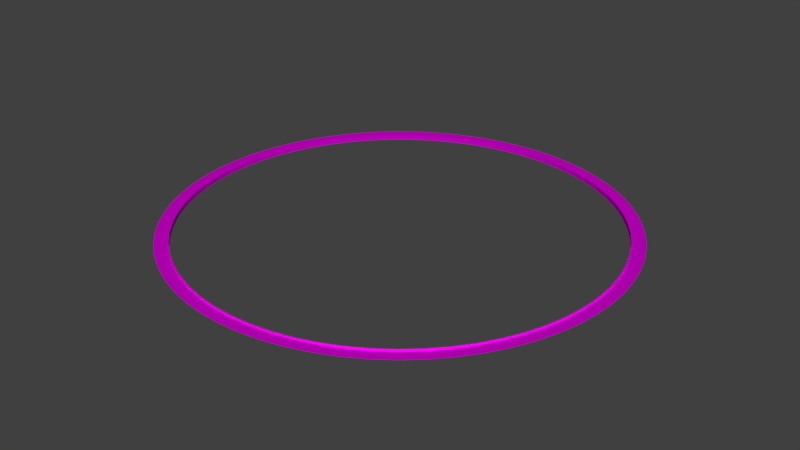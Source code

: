 # Source: Muro.blend  (saved by Blender 2.78.0; exported with 4.5.12 LTS)
import bpy
from mathutils import Matrix  # noqa: F401  (used for matrix-valued properties, if any)

bpy.ops.wm.read_factory_settings(use_empty=True)
scene = bpy.context.scene
scene.name = 'Scene'

# ---- collections
col_collection_1 = bpy.data.collections.new('Collection 1'); scene.collection.children.link(col_collection_1)

# ---- images (referenced by path relative to the original .blend; pixels are not part of the script)
import os
ASSET_DIR = os.environ.get("B2B_ASSET_DIR", "")  # directory of the original .blend (textures are referenced by path, not embedded)
HERE = os.path.dirname(os.path.abspath(__file__))  # packed textures are extracted next to this script under _unpacked/

def load_image(name, relpath, width, height, colorspace="sRGB"):
    """Load a texture the original file referenced (path relative to the .blend, or extracted next to this script)."""
    p = next((c for c in (os.path.join(HERE, relpath), os.path.join(ASSET_DIR, relpath)) if relpath and os.path.exists(c)), "")
    if p:
        img = bpy.data.images.load(p, check_existing=True)
        img.name = name
    else:  # same state as the original file: an image datablock whose file is absent (Cycles renders it pink)
        img = bpy.data.images.new(name, width, height)
        img.source = "FILE"
        img.filepath = "//" + (relpath or name)
    img.colorspace_settings.name = colorspace
    return img
img_terrenospicchiopiccolo_txt1_png = load_image('TerrenoSpicchioPiccolo_TXT1.png', 'TerrenoSpicchioPiccolo_TXT1.png', 1024, 1024, 'sRGB')

# ---- materials (node trees are filled in below, after node groups)
mat_material_001 = bpy.data.materials.new('Material.001')
mat_material_001.alpha_threshold = 0.0
mat_material_001.roughness = 0.5
mat_material_002 = bpy.data.materials.new('Material.002')
mat_material_002.alpha_threshold = 0.0
mat_material_002.roughness = 0.5

# ---- material node trees
mat_material_001.use_nodes = True; mat_material_001.node_tree.nodes.clear()
_N = mat_material_001.node_tree.nodes; _L = mat_material_001.node_tree.links
n0 = _N.new('ShaderNodeBsdfDiffuse'); n0.name = 'Diffuse BSDF'; n0.location = (10, 300)
n1 = _N.new('ShaderNodeTexImage'); n1.name = 'Image Texture'; n1.location = (-263, 285)
n1.width = 140
n1.image = img_terrenospicchiopiccolo_txt1_png
n2 = _N.new('ShaderNodeMixShader'); n2.name = 'Mix Shader'; n2.location = (260, 365)
n2.inputs[0].default_value = 0.5727
n3 = _N.new('ShaderNodeBsdfAnisotropic'); n3.name = 'Glossy BSDF'; n3.location = (-3, 506)
n3.distribution = 'BECKMANN'
n3.inputs[1].default_value = 0.4472
n4 = _N.new('ShaderNodeMix'); n4.name = 'Mix'; n4.location = (352, 539)
n4.data_type = 'RGBA'
n4.blend_type = 'MULTIPLY'
n5 = _N.new('ShaderNodeOutputMaterial'); n5.name = 'Material Output'; n5.location = (875, 392)
n6 = _N.new('ShaderNodeDisplacement'); n6.name = 'Displacement'; n6.location = (0, 0)
n6.inputs[1].default_value = 0.0
n6.inputs[2].default_value = 0.1
_L.new(n1.outputs[0], n0.inputs[0])
_L.new(n2.outputs[0], n5.inputs[0])
_L.new(n0.outputs[0], n2.inputs[2])
_L.new(n3.outputs[0], n2.inputs[1])
_L.new(n1.outputs[0], n3.inputs[0])
_L.new(n1.outputs[0], n4.inputs[6])
_L.new(n4.outputs[2], n6.inputs[0])
_L.new(n6.outputs[0], n5.inputs[2])
n5.is_active_output = True
mat_material_002.use_nodes = True; mat_material_002.node_tree.nodes.clear()
_N = mat_material_002.node_tree.nodes; _L = mat_material_002.node_tree.links
n0 = _N.new('ShaderNodeOutputMaterial'); n0.name = 'Material Output'; n0.location = (575, 335)
n1 = _N.new('ShaderNodeMixShader'); n1.name = 'Mix Shader'; n1.location = (310, 323)
n1.width = 114
n2 = _N.new('ShaderNodeMix'); n2.name = 'Mix'; n2.location = (286, 555)
n2.data_type = 'RGBA'
n2.blend_type = 'MULTIPLY'
n3 = _N.new('ShaderNodeDisplacement'); n3.name = 'Displacement'; n3.location = (0, 0)
n3.inputs[1].default_value = 0.0
n3.inputs[2].default_value = 0.1
_L.new(n1.outputs[0], n0.inputs[0])
_L.new(n2.outputs[2], n3.inputs[0])
_L.new(n3.outputs[0], n0.inputs[2])
n0.is_active_output = True

# ---- world
world_world = bpy.data.worlds.new('World'); scene.world = world_world
world_world.color = (0.05088, 0.05088, 0.05088)
world_world.use_sun_shadow = False
world_world.sun_shadow_jitter_overblur = 0.0
world_world.cycles.sampling_method = 'MANUAL'

# ---- meshes
me_sphere = bpy.data.meshes.new('Sphere')
me_sphere.from_pydata([(0.0, 297.3, 0.0), (0.0, 297.3, 6.781), (0.0, 298.7, 6.789), (0.0, 298.7, 5.387), (0.0, 316.6, 5.47), (-297.3, 0.0001755, 0.0), (-297.3, 0.0001755, 6.781), (-298.7, 0.0001926, 6.789), (-298.7, 0.0001926, 5.387), (-316.6, 0.0002213, 5.47), (-295.9, 29.14, 0.0), (-295.9, 29.14, 6.781), (-297.3, 29.28, 6.789), (-297.3, 29.28, 5.387), (-315.1, 31.03, 5.47), (-291.6, 58.0, 0.0), (-291.6, 58.0, 6.781), (-293.0, 58.28, 6.789), (-293.0, 58.28, 5.387), (-310.5, 61.77, 5.47), (-284.5, 86.31, 0.0), (-284.5, 86.31, 6.781), (-285.9, 86.72, 6.789), (-285.9, 86.72, 5.387), (-303.0, 91.91, 5.47), (-274.7, 113.8, 0.0), (-274.7, 113.8, 6.781), (-276.0, 114.3, 6.789), (-276.0, 114.3, 5.387), (-292.5, 121.2, 5.47), (-262.2, 140.2, 0.0), (-262.2, 140.2, 6.781), (-263.5, 140.8, 6.789), (-263.5, 140.8, 5.387), (-279.2, 149.3, 5.47), (-247.2, 165.2, 0.0), (-247.2, 165.2, 6.781), (-248.4, 166.0, 6.789), (-248.4, 166.0, 5.387), (-263.3, 175.9, 5.47), (-229.8, 188.6, 0.0), (-229.8, 188.6, 6.781), (-230.9, 189.5, 6.789), (-230.9, 189.5, 5.387), (-244.8, 200.9, 5.47), (-210.2, 210.2, 0.0), (-210.2, 210.2, 6.781), (-211.2, 211.2, 6.789), (-211.2, 211.2, 5.387), (-223.9, 223.9, 5.47), (-188.6, 229.8, 0.0), (-188.6, 229.8, 6.781), (-189.5, 230.9, 6.789), (-189.5, 230.9, 5.387), (-200.9, 244.8, 5.47), (-165.2, 247.2, 0.0), (-165.2, 247.2, 6.781), (-166.0, 248.4, 6.789), (-166.0, 248.4, 5.387), (-175.9, 263.3, 5.47), (-140.2, 262.2, 0.0), (-140.2, 262.2, 6.781), (-140.8, 263.5, 6.789), (-140.8, 263.5, 5.387), (-149.3, 279.2, 5.47), (-113.8, 274.7, 0.0), (-113.8, 274.7, 6.781), (-114.3, 276.0, 6.789), (-114.3, 276.0, 5.387), (-121.2, 292.5, 5.47), (-86.31, 284.5, 0.0), (-86.31, 284.5, 6.781), (-86.72, 285.9, 6.789), (-86.72, 285.9, 5.387), (-91.91, 303.0, 5.47), (-58.0, 291.6, 0.0), (-58.0, 291.6, 6.781), (-58.28, 293.0, 6.789), (-58.28, 293.0, 5.387), (-61.77, 310.5, 5.47), (-29.14, 295.9, 0.0), (-29.14, 295.9, 6.781), (-29.28, 297.3, 6.789), (-29.28, 297.3, 5.387), (-31.03, 315.1, 5.47), (0.0, 298.7, 6.789), (0.0, 298.7, 5.387)], [(1, 2), (2, 3), (3, 4)], [(5, 10, 11, 6), (6, 11, 12, 7), (7, 12, 13, 8), (8, 13, 14, 9), (10, 15, 16, 11), (11, 16, 17, 12), (12, 17, 18, 13), (13, 18, 19, 14), (15, 20, 21, 16), (16, 21, 22, 17), (17, 22, 23, 18), (18, 23, 24, 19), (20, 25, 26, 21), (21, 26, 27, 22), (22, 27, 28, 23), (23, 28, 29, 24), (25, 30, 31, 26), (26, 31, 32, 27), (27, 32, 33, 28), (28, 33, 34, 29), (30, 35, 36, 31), (31, 36, 37, 32), (32, 37, 38, 33), (33, 38, 39, 34), (35, 40, 41, 36), (36, 41, 42, 37), (37, 42, 43, 38), (38, 43, 44, 39), (40, 45, 46, 41), (41, 46, 47, 42), (42, 47, 48, 43), (43, 48, 49, 44), (45, 50, 51, 46), (46, 51, 52, 47), (47, 52, 53, 48), (48, 53, 54, 49), (50, 55, 56, 51), (51, 56, 57, 52), (52, 57, 58, 53), (53, 58, 59, 54), (55, 60, 61, 56), (56, 61, 62, 57), (57, 62, 63, 58), (58, 63, 64, 59), (60, 65, 66, 61), (61, 66, 67, 62), (62, 67, 68, 63), (63, 68, 69, 64), (65, 70, 71, 66), (66, 71, 72, 67), (67, 72, 73, 68), (68, 73, 74, 69), (70, 75, 76, 71), (71, 76, 77, 72), (72, 77, 78, 73), (73, 78, 79, 74), (75, 80, 81, 76), (76, 81, 82, 77), (77, 82, 83, 78), (78, 83, 84, 79), (80, 0, 1, 81), (81, 1, 85, 82), (82, 85, 86, 83), (83, 86, 4, 84)])
_uv = me_sphere.uv_layers.new(name='UVMap')
_uv.uv.foreach_set('vector', [0.3307, 0.8401, 0.6606, 0.8401, 0.6606, 0.9167, 0.3307, 0.9167, 0.5462, 0.5957, 0.876, 0.5957, 0.8768, 0.6119, 0.5454, 0.6119, 0.5454, 0.6124, 0.8768, 0.6124, 0.8768, 0.6283, 0.5454, 0.6283, 0.3406, 0.6376, 0.6721, 0.6376, 0.682, 0.8395, 0.3307, 0.8395, 0.3307, 0.8401, 0.6606, 0.8401, 0.6606, 0.9167, 0.3307, 0.9167, 0.5462, 0.5957, 0.876, 0.5957, 0.8768, 0.6119, 0.5454, 0.6119, 0.5454, 0.6124, 0.8768, 0.6124, 0.8768, 0.6283, 0.5454, 0.6283, 0.3406, 0.6376, 0.6721, 0.6376, 0.682, 0.8395, 0.3307, 0.8395, 0.3307, 0.8401, 0.6606, 0.8401, 0.6606, 0.9167, 0.3307, 0.9167, 0.5462, 0.5957, 0.876, 0.5957, 0.8768, 0.6119, 0.5454, 0.6119, 0.5454, 0.6124, 0.8768, 0.6124, 0.8768, 0.6283, 0.5454, 0.6283, 0.3406, 0.6376, 0.6721, 0.6376, 0.682, 0.8395, 0.3307, 0.8395, 0.3307, 0.8401, 0.6606, 0.8401, 0.6606, 0.9167, 0.3307, 0.9167, 0.5462, 0.5957, 0.876, 0.5957, 0.8768, 0.6119, 0.5454, 0.6119, 0.5454, 0.6124, 0.8768, 0.6124, 0.8768, 0.6283, 0.5454, 0.6283, 0.3406, 0.6376, 0.6721, 0.6376, 0.682, 0.8395, 0.3307, 0.8395, 0.3307, 0.8401, 0.6606, 0.8401, 0.6606, 0.9167, 0.3307, 0.9167, 0.5462, 0.5957, 0.876, 0.5957, 0.8768, 0.6119, 0.5454, 0.6119, 0.5454, 0.6124, 0.8768, 0.6124, 0.8768, 0.6283, 0.5454, 0.6283, 0.3406, 0.6376, 0.6721, 0.6376, 0.682, 0.8395, 0.3307, 0.8395, 0.3307, 0.8401, 0.6606, 0.8401, 0.6606, 0.9167, 0.3307, 0.9167, 0.5462, 0.5957, 0.876, 0.5957, 0.8768, 0.6119, 0.5454, 0.6119, 0.5454, 0.6124, 0.8768, 0.6124, 0.8768, 0.6283, 0.5454, 0.6283, 0.3406, 0.6376, 0.6721, 0.6376, 0.682, 0.8395, 0.3307, 0.8395, 0.3307, 0.8401, 0.6606, 0.8401, 0.6606, 0.9167, 0.3307, 0.9167, 0.5462, 0.5957, 0.876, 0.5957, 0.8768, 0.6119, 0.5454, 0.6119, 0.5454, 0.6124, 0.8768, 0.6124, 0.8768, 0.6283, 0.5454, 0.6283, 0.3406, 0.6376, 0.6721, 0.6376, 0.682, 0.8395, 0.3307, 0.8395, 0.3307, 0.8401, 0.6606, 0.8401, 0.6606, 0.9167, 0.3307, 0.9167, 0.5462, 0.5957, 0.876, 0.5957, 0.8768, 0.6119, 0.5454, 0.6119, 0.5454, 0.6124, 0.8768, 0.6124, 0.8768, 0.6283, 0.5454, 0.6283, 0.3406, 0.6376, 0.6721, 0.6376, 0.682, 0.8395, 0.3307, 0.8395, 0.3307, 0.8401, 0.6606, 0.8401, 0.6606, 0.9167, 0.3307, 0.9167, 0.5462, 0.5957, 0.876, 0.5957, 0.8768, 0.6119, 0.5454, 0.6119, 0.5454, 0.6124, 0.8768, 0.6124, 0.8768, 0.6283, 0.5454, 0.6283, 0.3406, 0.6376, 0.6721, 0.6376, 0.682, 0.8395, 0.3307, 0.8395, 0.3307, 0.8401, 0.6606, 0.8401, 0.6606, 0.9167, 0.3307, 0.9167, 0.5462, 0.5957, 0.876, 0.5957, 0.8768, 0.6119, 0.5454, 0.6119, 0.5454, 0.6124, 0.8768, 0.6124, 0.8768, 0.6283, 0.5454, 0.6283, 0.3406, 0.6376, 0.6721, 0.6376, 0.682, 0.8395, 0.3307, 0.8395, 0.3307, 0.8401, 0.6606, 0.8401, 0.6606, 0.9167, 0.3307, 0.9167, 0.5462, 0.5957, 0.876, 0.5957, 0.8768, 0.6119, 0.5454, 0.6119, 0.5454, 0.6124, 0.8768, 0.6124, 0.8768, 0.6283, 0.5454, 0.6283, 0.3406, 0.6376, 0.6721, 0.6376, 0.682, 0.8395, 0.3307, 0.8395, 0.3307, 0.8401, 0.6606, 0.8401, 0.6606, 0.9167, 0.3307, 0.9167, 0.5462, 0.5957, 0.876, 0.5957, 0.8768, 0.6119, 0.5454, 0.6119, 0.5454, 0.6124, 0.8768, 0.6124, 0.8768, 0.6283, 0.5454, 0.6283, 0.3406, 0.6376, 0.6721, 0.6376, 0.682, 0.8395, 0.3307, 0.8395, 0.3307, 0.8401, 0.6606, 0.8401, 0.6606, 0.9167, 0.3307, 0.9167, 0.5462, 0.5957, 0.876, 0.5957, 0.8768, 0.6119, 0.5454, 0.6119, 0.5454, 0.6124, 0.8768, 0.6124, 0.8768, 0.6283, 0.5454, 0.6283, 0.3406, 0.6376, 0.6721, 0.6376, 0.682, 0.8395, 0.3307, 0.8395, 0.3307, 0.8401, 0.6606, 0.8401, 0.6606, 0.9167, 0.3307, 0.9167, 0.5462, 0.5957, 0.876, 0.5957, 0.8768, 0.6119, 0.5454, 0.6119, 0.5454, 0.6124, 0.8768, 0.6124, 0.8768, 0.6283, 0.5454, 0.6283, 0.3406, 0.6376, 0.6721, 0.6376, 0.682, 0.8395, 0.3307, 0.8395, 0.3307, 0.8401, 0.6606, 0.8401, 0.6606, 0.9167, 0.3307, 0.9167, 0.5462, 0.5957, 0.876, 0.5957, 0.8768, 0.6119, 0.5454, 0.6119, 0.5454, 0.6124, 0.8768, 0.6124, 0.8768, 0.6283, 0.5454, 0.6283, 0.3406, 0.6376, 0.6721, 0.6376, 0.682, 0.8395, 0.3307, 0.8395, 0.3307, 0.8401, 0.6606, 0.8401, 0.6606, 0.9167, 0.3307, 0.9167, 0.5462, 0.5957, 0.876, 0.5957, 0.8768, 0.6119, 0.5454, 0.6119, 0.5454, 0.6124, 0.8768, 0.6124, 0.8768, 0.6283, 0.5454, 0.6283, 0.3406, 0.6376, 0.6721, 0.6376, 0.682, 0.8395, 0.3307, 0.8395])
me_sphere.materials.append(mat_material_001)
me_sphere.materials.append(mat_material_002)
me_sphere.use_remesh_preserve_volume = False
me_sphere.use_remesh_preserve_attributes = False
me_sphere.use_mirror_vertex_groups = False
me_sphere.update()

# ---- objects
ob_muro = bpy.data.objects.new('Muro', me_sphere)

# ---- transforms, parenting, visibility, modifiers, constraints
ob_muro.location = (0.0, 0.0, 0.0)
ob_muro.scale = (0.5014, 0.5014, 0.5014)
ob_muro.lineart.crease_threshold = 0.0
_m = ob_muro.modifiers.new('Mirror', 'MIRROR')
_m.use_axis = (True, True, False)

# ---- collection membership
col_collection_1.objects.link(ob_muro)

# ---- scene / render settings (as saved in the file)
scene.frame_start = 1; scene.frame_end = 250; scene.frame_set(1)
scene.render.engine = 'CYCLES'
scene.render.resolution_percentage = 50
scene.render.dither_intensity = 0.0
scene.cycles.use_denoising = False
scene.cycles.samples = 128
scene.cycles.sampling_pattern = 'TABULATED_SOBOL'
scene.cycles.light_sampling_threshold = 0.0
scene.cycles.use_adaptive_sampling = False
scene.cycles.use_light_tree = False
scene.cycles.blur_glossy = 0.0
scene.cycles.sample_clamp_indirect = 0.0
scene.view_settings.view_transform = 'Standard'
bpy.context.view_layer.update()

# ---- added for rendering (the .blend has no active camera and no usable light): camera, sun
cam_auto = bpy.data.cameras.new('AutoCamera')
cam_auto.lens = 50.0
cam_auto.sensor_width = 36.0
cam_auto.clip_end = 7291.29
ob_auto_camera = bpy.data.objects.new('AutoCamera', cam_auto)
scene.collection.objects.link(ob_auto_camera)
ob_auto_camera.location = (415.46, -498.552, 334.07)
ob_auto_camera.rotation_euler = (1.09748, -7.21219e-08, 0.694738)
scene.camera = ob_auto_camera
light_auto_sun = bpy.data.lights.new('AutoSun', 'SUN')
light_auto_sun.energy = 3.0
light_auto_sun.angle = 0.0523599
ob_auto_sun = bpy.data.objects.new('AutoSun', light_auto_sun)
scene.collection.objects.link(ob_auto_sun)
ob_auto_sun.rotation_euler = (0.872665, 0.174533, 0.523599)
bpy.context.view_layer.update()
